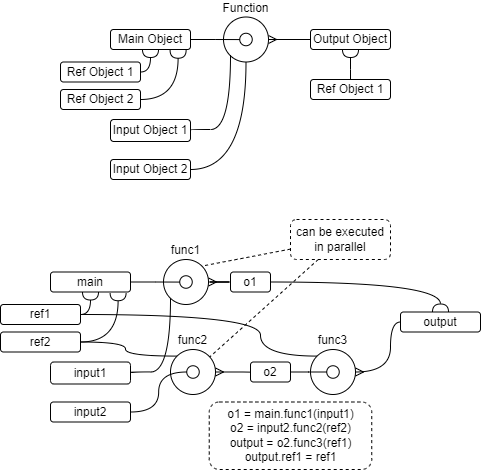

The diagram above was exported from draw.io. Its source (the exported page's mxGraphModel, read from the mxfile embedded in the PNG):
<mxGraphModel dx="865" dy="541" grid="1" gridSize="10" guides="1" tooltips="1" connect="1" arrows="1" fold="1" page="1" pageScale="1" pageWidth="850" pageHeight="1100" math="0" shadow="0">
  <root>
    <mxCell id="0" />
    <mxCell id="1" parent="0" />
    <mxCell id="JGLd0HUaw5OOvX6wXhQQ-1" value="Main Object" style="rounded=1;whiteSpace=wrap;html=1;" vertex="1" parent="1">
      <mxGeometry x="310" y="290" width="80" height="20" as="geometry" />
    </mxCell>
    <mxCell id="JGLd0HUaw5OOvX6wXhQQ-6" style="edgeStyle=orthogonalEdgeStyle;rounded=0;orthogonalLoop=1;jettySize=auto;html=1;entryX=0;entryY=0.5;entryDx=0;entryDy=0;endArrow=none;endFill=0;startArrow=ERmany;startFill=0;" edge="1" parent="1" source="JGLd0HUaw5OOvX6wXhQQ-2" target="JGLd0HUaw5OOvX6wXhQQ-13">
      <mxGeometry relative="1" as="geometry">
        <mxPoint x="550" y="300" as="targetPoint" />
      </mxGeometry>
    </mxCell>
    <mxCell id="JGLd0HUaw5OOvX6wXhQQ-2" value="Function" style="ellipse;whiteSpace=wrap;html=1;aspect=fixed;labelPosition=center;verticalLabelPosition=top;align=center;verticalAlign=bottom;" vertex="1" parent="1">
      <mxGeometry x="423" y="277.5" width="45" height="45" as="geometry" />
    </mxCell>
    <mxCell id="JGLd0HUaw5OOvX6wXhQQ-3" value="" style="ellipse;whiteSpace=wrap;html=1;aspect=fixed;" vertex="1" parent="1">
      <mxGeometry x="439.25" y="293.75" width="12.5" height="12.5" as="geometry" />
    </mxCell>
    <mxCell id="JGLd0HUaw5OOvX6wXhQQ-5" style="edgeStyle=orthogonalEdgeStyle;rounded=0;orthogonalLoop=1;jettySize=auto;html=1;endArrow=none;endFill=0;" edge="1" parent="1" source="JGLd0HUaw5OOvX6wXhQQ-1" target="JGLd0HUaw5OOvX6wXhQQ-3">
      <mxGeometry relative="1" as="geometry" />
    </mxCell>
    <mxCell id="JGLd0HUaw5OOvX6wXhQQ-10" style="edgeStyle=orthogonalEdgeStyle;rounded=0;orthogonalLoop=1;jettySize=auto;html=1;entryX=0;entryY=1;entryDx=0;entryDy=0;startArrow=none;startFill=0;endArrow=none;endFill=0;curved=1;exitX=1;exitY=0.5;exitDx=0;exitDy=0;" edge="1" parent="1" source="JGLd0HUaw5OOvX6wXhQQ-8" target="JGLd0HUaw5OOvX6wXhQQ-2">
      <mxGeometry relative="1" as="geometry">
        <Array as="points">
          <mxPoint x="430" y="390" />
          <mxPoint x="430" y="316" />
        </Array>
      </mxGeometry>
    </mxCell>
    <mxCell id="JGLd0HUaw5OOvX6wXhQQ-8" value="Input Object 1" style="rounded=1;whiteSpace=wrap;html=1;" vertex="1" parent="1">
      <mxGeometry x="310" y="380" width="80" height="22" as="geometry" />
    </mxCell>
    <mxCell id="JGLd0HUaw5OOvX6wXhQQ-12" style="edgeStyle=orthogonalEdgeStyle;curved=1;rounded=0;orthogonalLoop=1;jettySize=auto;html=1;entryX=0.5;entryY=1;entryDx=0;entryDy=0;startArrow=none;startFill=0;endArrow=none;endFill=0;" edge="1" parent="1" source="JGLd0HUaw5OOvX6wXhQQ-9" target="JGLd0HUaw5OOvX6wXhQQ-2">
      <mxGeometry relative="1" as="geometry" />
    </mxCell>
    <mxCell id="JGLd0HUaw5OOvX6wXhQQ-9" value="Input Object 2" style="rounded=1;whiteSpace=wrap;html=1;" vertex="1" parent="1">
      <mxGeometry x="310" y="420" width="80" height="20" as="geometry" />
    </mxCell>
    <mxCell id="JGLd0HUaw5OOvX6wXhQQ-13" value="Output Object" style="rounded=1;whiteSpace=wrap;html=1;" vertex="1" parent="1">
      <mxGeometry x="510" y="290" width="80" height="20" as="geometry" />
    </mxCell>
    <mxCell id="JGLd0HUaw5OOvX6wXhQQ-15" style="edgeStyle=orthogonalEdgeStyle;curved=1;rounded=0;orthogonalLoop=1;jettySize=auto;html=1;entryX=0.5;entryY=1;entryDx=0;entryDy=0;startArrow=none;startFill=0;endArrow=halfCircle;endFill=0;exitX=1;exitY=0.5;exitDx=0;exitDy=0;" edge="1" parent="1" source="JGLd0HUaw5OOvX6wXhQQ-14" target="JGLd0HUaw5OOvX6wXhQQ-1">
      <mxGeometry relative="1" as="geometry" />
    </mxCell>
    <mxCell id="JGLd0HUaw5OOvX6wXhQQ-14" value="Ref Object 1" style="rounded=1;whiteSpace=wrap;html=1;" vertex="1" parent="1">
      <mxGeometry x="260" y="322.5" width="80" height="20" as="geometry" />
    </mxCell>
    <mxCell id="JGLd0HUaw5OOvX6wXhQQ-16" value="Ref Object 2" style="rounded=1;whiteSpace=wrap;html=1;" vertex="1" parent="1">
      <mxGeometry x="260" y="350" width="80" height="20" as="geometry" />
    </mxCell>
    <mxCell id="JGLd0HUaw5OOvX6wXhQQ-17" style="edgeStyle=orthogonalEdgeStyle;curved=1;rounded=0;orthogonalLoop=1;jettySize=auto;html=1;entryX=0.845;entryY=1.036;entryDx=0;entryDy=0;startArrow=none;startFill=0;endArrow=halfCircle;endFill=0;exitX=1;exitY=0.5;exitDx=0;exitDy=0;entryPerimeter=0;" edge="1" parent="1" source="JGLd0HUaw5OOvX6wXhQQ-16" target="JGLd0HUaw5OOvX6wXhQQ-1">
      <mxGeometry relative="1" as="geometry">
        <mxPoint x="350" y="342.5" as="sourcePoint" />
        <mxPoint x="360" y="320" as="targetPoint" />
      </mxGeometry>
    </mxCell>
    <mxCell id="JGLd0HUaw5OOvX6wXhQQ-19" value="main" style="rounded=1;whiteSpace=wrap;html=1;" vertex="1" parent="1">
      <mxGeometry x="250" y="532.5" width="80" height="20" as="geometry" />
    </mxCell>
    <mxCell id="JGLd0HUaw5OOvX6wXhQQ-20" style="edgeStyle=orthogonalEdgeStyle;rounded=0;orthogonalLoop=1;jettySize=auto;html=1;entryX=0;entryY=0.5;entryDx=0;entryDy=0;endArrow=none;endFill=0;startArrow=ERmany;startFill=0;" edge="1" parent="1" source="JGLd0HUaw5OOvX6wXhQQ-21" target="JGLd0HUaw5OOvX6wXhQQ-28">
      <mxGeometry relative="1" as="geometry">
        <mxPoint x="490" y="542.5" as="targetPoint" />
      </mxGeometry>
    </mxCell>
    <mxCell id="JGLd0HUaw5OOvX6wXhQQ-24" style="edgeStyle=orthogonalEdgeStyle;rounded=0;orthogonalLoop=1;jettySize=auto;html=1;entryX=0;entryY=1;entryDx=0;entryDy=0;startArrow=none;startFill=0;endArrow=none;endFill=0;curved=1;exitX=1;exitY=0.5;exitDx=0;exitDy=0;" edge="1" parent="1" source="JGLd0HUaw5OOvX6wXhQQ-25" target="JGLd0HUaw5OOvX6wXhQQ-21">
      <mxGeometry relative="1" as="geometry">
        <Array as="points">
          <mxPoint x="370" y="632.5" />
          <mxPoint x="370" y="558.5" />
        </Array>
      </mxGeometry>
    </mxCell>
    <mxCell id="JGLd0HUaw5OOvX6wXhQQ-25" value="input1" style="rounded=1;whiteSpace=wrap;html=1;" vertex="1" parent="1">
      <mxGeometry x="250" y="622.5" width="80" height="22" as="geometry" />
    </mxCell>
    <mxCell id="JGLd0HUaw5OOvX6wXhQQ-27" value="input2" style="rounded=1;whiteSpace=wrap;html=1;" vertex="1" parent="1">
      <mxGeometry x="250" y="662.5" width="80" height="20" as="geometry" />
    </mxCell>
    <mxCell id="JGLd0HUaw5OOvX6wXhQQ-28" value="o1" style="rounded=1;whiteSpace=wrap;html=1;" vertex="1" parent="1">
      <mxGeometry x="430" y="532.5" width="40" height="20" as="geometry" />
    </mxCell>
    <mxCell id="JGLd0HUaw5OOvX6wXhQQ-29" style="edgeStyle=orthogonalEdgeStyle;curved=1;rounded=0;orthogonalLoop=1;jettySize=auto;html=1;entryX=0.5;entryY=1;entryDx=0;entryDy=0;startArrow=none;startFill=0;endArrow=halfCircle;endFill=0;exitX=1;exitY=0.5;exitDx=0;exitDy=0;" edge="1" parent="1" source="JGLd0HUaw5OOvX6wXhQQ-30" target="JGLd0HUaw5OOvX6wXhQQ-19">
      <mxGeometry relative="1" as="geometry" />
    </mxCell>
    <mxCell id="JGLd0HUaw5OOvX6wXhQQ-48" style="edgeStyle=orthogonalEdgeStyle;curved=1;rounded=0;orthogonalLoop=1;jettySize=auto;html=1;entryX=0;entryY=0;entryDx=0;entryDy=0;startArrow=none;startFill=0;endArrow=none;endFill=0;" edge="1" parent="1" source="JGLd0HUaw5OOvX6wXhQQ-30" target="JGLd0HUaw5OOvX6wXhQQ-40">
      <mxGeometry relative="1" as="geometry">
        <Array as="points">
          <mxPoint x="460" y="575" />
          <mxPoint x="460" y="617" />
        </Array>
      </mxGeometry>
    </mxCell>
    <mxCell id="JGLd0HUaw5OOvX6wXhQQ-30" value="ref1" style="rounded=1;whiteSpace=wrap;html=1;" vertex="1" parent="1">
      <mxGeometry x="200" y="565" width="80" height="20" as="geometry" />
    </mxCell>
    <mxCell id="JGLd0HUaw5OOvX6wXhQQ-38" style="edgeStyle=orthogonalEdgeStyle;curved=1;rounded=0;orthogonalLoop=1;jettySize=auto;html=1;entryX=0;entryY=0;entryDx=0;entryDy=0;startArrow=none;startFill=0;endArrow=none;endFill=0;" edge="1" parent="1" source="JGLd0HUaw5OOvX6wXhQQ-31" target="JGLd0HUaw5OOvX6wXhQQ-35">
      <mxGeometry relative="1" as="geometry" />
    </mxCell>
    <mxCell id="JGLd0HUaw5OOvX6wXhQQ-31" value="ref2" style="rounded=1;whiteSpace=wrap;html=1;" vertex="1" parent="1">
      <mxGeometry x="200" y="592.5" width="80" height="20" as="geometry" />
    </mxCell>
    <mxCell id="JGLd0HUaw5OOvX6wXhQQ-32" style="edgeStyle=orthogonalEdgeStyle;curved=1;rounded=0;orthogonalLoop=1;jettySize=auto;html=1;entryX=0.845;entryY=1.036;entryDx=0;entryDy=0;startArrow=none;startFill=0;endArrow=halfCircle;endFill=0;exitX=1;exitY=0.5;exitDx=0;exitDy=0;entryPerimeter=0;" edge="1" parent="1" source="JGLd0HUaw5OOvX6wXhQQ-31" target="JGLd0HUaw5OOvX6wXhQQ-19">
      <mxGeometry relative="1" as="geometry">
        <mxPoint x="290" y="585" as="sourcePoint" />
        <mxPoint x="300" y="562.5" as="targetPoint" />
      </mxGeometry>
    </mxCell>
    <mxCell id="JGLd0HUaw5OOvX6wXhQQ-33" value="" style="group" vertex="1" connectable="0" parent="1">
      <mxGeometry x="363" y="520" width="45" height="45" as="geometry" />
    </mxCell>
    <mxCell id="JGLd0HUaw5OOvX6wXhQQ-21" value="func1" style="ellipse;whiteSpace=wrap;html=1;aspect=fixed;labelPosition=center;verticalLabelPosition=top;align=center;verticalAlign=bottom;" vertex="1" parent="JGLd0HUaw5OOvX6wXhQQ-33">
      <mxGeometry width="45" height="45" as="geometry" />
    </mxCell>
    <mxCell id="JGLd0HUaw5OOvX6wXhQQ-22" value="" style="ellipse;whiteSpace=wrap;html=1;aspect=fixed;" vertex="1" parent="JGLd0HUaw5OOvX6wXhQQ-33">
      <mxGeometry x="16.25" y="16.25" width="12.5" height="12.5" as="geometry" />
    </mxCell>
    <mxCell id="JGLd0HUaw5OOvX6wXhQQ-34" value="" style="group" vertex="1" connectable="0" parent="1">
      <mxGeometry x="370" y="610" width="45" height="45" as="geometry" />
    </mxCell>
    <mxCell id="JGLd0HUaw5OOvX6wXhQQ-35" value="func2" style="ellipse;whiteSpace=wrap;html=1;aspect=fixed;labelPosition=center;verticalLabelPosition=top;align=center;verticalAlign=bottom;" vertex="1" parent="JGLd0HUaw5OOvX6wXhQQ-34">
      <mxGeometry width="45" height="45" as="geometry" />
    </mxCell>
    <mxCell id="JGLd0HUaw5OOvX6wXhQQ-36" value="" style="ellipse;whiteSpace=wrap;html=1;aspect=fixed;" vertex="1" parent="JGLd0HUaw5OOvX6wXhQQ-34">
      <mxGeometry x="16.25" y="16.25" width="12.5" height="12.5" as="geometry" />
    </mxCell>
    <mxCell id="JGLd0HUaw5OOvX6wXhQQ-37" style="edgeStyle=orthogonalEdgeStyle;curved=1;rounded=0;orthogonalLoop=1;jettySize=auto;html=1;entryX=0;entryY=0.5;entryDx=0;entryDy=0;startArrow=none;startFill=0;endArrow=none;endFill=0;" edge="1" parent="1" source="JGLd0HUaw5OOvX6wXhQQ-27" target="JGLd0HUaw5OOvX6wXhQQ-36">
      <mxGeometry relative="1" as="geometry" />
    </mxCell>
    <mxCell id="JGLd0HUaw5OOvX6wXhQQ-39" value="" style="group" vertex="1" connectable="0" parent="1">
      <mxGeometry x="510" y="610" width="45" height="45" as="geometry" />
    </mxCell>
    <mxCell id="JGLd0HUaw5OOvX6wXhQQ-40" value="func3" style="ellipse;whiteSpace=wrap;html=1;aspect=fixed;labelPosition=center;verticalLabelPosition=top;align=center;verticalAlign=bottom;" vertex="1" parent="JGLd0HUaw5OOvX6wXhQQ-39">
      <mxGeometry width="45" height="45" as="geometry" />
    </mxCell>
    <mxCell id="JGLd0HUaw5OOvX6wXhQQ-41" value="" style="ellipse;whiteSpace=wrap;html=1;aspect=fixed;" vertex="1" parent="JGLd0HUaw5OOvX6wXhQQ-39">
      <mxGeometry x="16.25" y="16.25" width="12.5" height="12.5" as="geometry" />
    </mxCell>
    <mxCell id="JGLd0HUaw5OOvX6wXhQQ-45" style="edgeStyle=orthogonalEdgeStyle;rounded=0;orthogonalLoop=1;jettySize=auto;html=1;endArrow=none;endFill=0;startArrow=ERmany;startFill=0;exitX=1;exitY=0.5;exitDx=0;exitDy=0;curved=1;" edge="1" parent="1" source="JGLd0HUaw5OOvX6wXhQQ-35">
      <mxGeometry relative="1" as="geometry">
        <mxPoint x="470" y="633" as="targetPoint" />
        <mxPoint x="417.9999874023648" y="552.5238095238095" as="sourcePoint" />
      </mxGeometry>
    </mxCell>
    <mxCell id="JGLd0HUaw5OOvX6wXhQQ-47" style="edgeStyle=orthogonalEdgeStyle;curved=1;rounded=0;orthogonalLoop=1;jettySize=auto;html=1;entryX=0;entryY=0.5;entryDx=0;entryDy=0;startArrow=none;startFill=0;endArrow=none;endFill=0;" edge="1" parent="1" source="JGLd0HUaw5OOvX6wXhQQ-46" target="JGLd0HUaw5OOvX6wXhQQ-41">
      <mxGeometry relative="1" as="geometry" />
    </mxCell>
    <mxCell id="JGLd0HUaw5OOvX6wXhQQ-46" value="o2" style="rounded=1;whiteSpace=wrap;html=1;" vertex="1" parent="1">
      <mxGeometry x="450" y="622.5" width="40" height="20" as="geometry" />
    </mxCell>
    <mxCell id="JGLd0HUaw5OOvX6wXhQQ-49" value="output" style="rounded=1;whiteSpace=wrap;html=1;" vertex="1" parent="1">
      <mxGeometry x="600" y="572.5" width="80" height="20" as="geometry" />
    </mxCell>
    <mxCell id="JGLd0HUaw5OOvX6wXhQQ-50" style="edgeStyle=orthogonalEdgeStyle;curved=1;rounded=0;orthogonalLoop=1;jettySize=auto;html=1;entryX=0;entryY=0.5;entryDx=0;entryDy=0;startArrow=ERmany;startFill=0;endArrow=none;endFill=0;" edge="1" parent="1" source="JGLd0HUaw5OOvX6wXhQQ-40" target="JGLd0HUaw5OOvX6wXhQQ-49">
      <mxGeometry relative="1" as="geometry">
        <Array as="points">
          <mxPoint x="590" y="633" />
        </Array>
      </mxGeometry>
    </mxCell>
    <mxCell id="JGLd0HUaw5OOvX6wXhQQ-51" style="edgeStyle=orthogonalEdgeStyle;curved=1;rounded=0;orthogonalLoop=1;jettySize=auto;html=1;entryX=0.5;entryY=0;entryDx=0;entryDy=0;startArrow=none;startFill=0;endArrow=halfCircle;endFill=0;exitX=1;exitY=0.5;exitDx=0;exitDy=0;" edge="1" parent="1" source="JGLd0HUaw5OOvX6wXhQQ-28" target="JGLd0HUaw5OOvX6wXhQQ-49">
      <mxGeometry relative="1" as="geometry">
        <mxPoint x="580" y="552.5" as="sourcePoint" />
        <mxPoint x="617.6" y="503.22" as="targetPoint" />
      </mxGeometry>
    </mxCell>
    <mxCell id="JGLd0HUaw5OOvX6wXhQQ-53" value="Ref Object 1" style="rounded=1;whiteSpace=wrap;html=1;" vertex="1" parent="1">
      <mxGeometry x="510" y="340" width="80" height="20" as="geometry" />
    </mxCell>
    <mxCell id="JGLd0HUaw5OOvX6wXhQQ-54" style="edgeStyle=orthogonalEdgeStyle;curved=1;rounded=0;orthogonalLoop=1;jettySize=auto;html=1;entryX=0.5;entryY=1;entryDx=0;entryDy=0;startArrow=none;startFill=0;endArrow=halfCircle;endFill=0;exitX=0.5;exitY=0;exitDx=0;exitDy=0;" edge="1" parent="1" source="JGLd0HUaw5OOvX6wXhQQ-53" target="JGLd0HUaw5OOvX6wXhQQ-13">
      <mxGeometry relative="1" as="geometry">
        <mxPoint x="350.0000000000001" y="342.5" as="sourcePoint" />
        <mxPoint x="360.0000000000001" y="320" as="targetPoint" />
        <Array as="points">
          <mxPoint x="550" y="330" />
          <mxPoint x="550" y="330" />
        </Array>
      </mxGeometry>
    </mxCell>
    <mxCell id="JGLd0HUaw5OOvX6wXhQQ-57" value="o1 = main.func1(input1)&lt;br&gt;o2 = input2.func2(ref2)&lt;br&gt;output = o2.func3(ref1)&lt;br&gt;output.ref1 = ref1" style="rounded=1;whiteSpace=wrap;html=1;dashed=1;" vertex="1" parent="1">
      <mxGeometry x="408.75" y="662.5" width="162.5" height="67.5" as="geometry" />
    </mxCell>
    <mxCell id="JGLd0HUaw5OOvX6wXhQQ-23" style="edgeStyle=orthogonalEdgeStyle;rounded=0;orthogonalLoop=1;jettySize=auto;html=1;endArrow=none;endFill=0;" edge="1" parent="1" source="JGLd0HUaw5OOvX6wXhQQ-19" target="JGLd0HUaw5OOvX6wXhQQ-22">
      <mxGeometry relative="1" as="geometry" />
    </mxCell>
    <mxCell id="JGLd0HUaw5OOvX6wXhQQ-62" style="rounded=0;orthogonalLoop=1;jettySize=auto;html=1;startArrow=none;startFill=0;endArrow=none;endFill=0;dashed=1;" edge="1" parent="1" source="JGLd0HUaw5OOvX6wXhQQ-61" target="JGLd0HUaw5OOvX6wXhQQ-35">
      <mxGeometry relative="1" as="geometry" />
    </mxCell>
    <mxCell id="JGLd0HUaw5OOvX6wXhQQ-63" style="edgeStyle=none;rounded=0;orthogonalLoop=1;jettySize=auto;html=1;entryX=1;entryY=0;entryDx=0;entryDy=0;dashed=1;startArrow=none;startFill=0;endArrow=none;endFill=0;" edge="1" parent="1" source="JGLd0HUaw5OOvX6wXhQQ-61" target="JGLd0HUaw5OOvX6wXhQQ-21">
      <mxGeometry relative="1" as="geometry" />
    </mxCell>
    <mxCell id="JGLd0HUaw5OOvX6wXhQQ-61" value="can be executed in parallel" style="rounded=1;whiteSpace=wrap;html=1;dashed=1;" vertex="1" parent="1">
      <mxGeometry x="490" y="480" width="100" height="40" as="geometry" />
    </mxCell>
  </root>
</mxGraphModel>